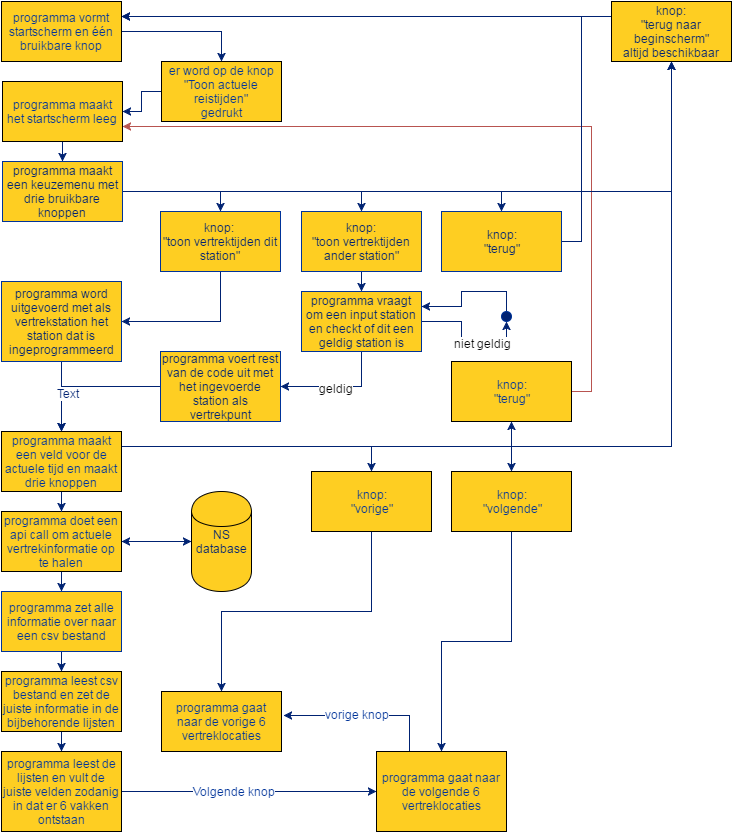

The diagram above was exported from draw.io. Its source (the exported page's mxGraphModel, read from the mxfile embedded in the PNG):
<mxGraphModel dx="876" dy="457" grid="1" gridSize="10" guides="1" tooltips="1" connect="1" arrows="1" fold="1" page="1" pageScale="1" pageWidth="826" pageHeight="1169" background="#ffffff" math="0" shadow="0">
  <root>
    <mxCell id="0" />
    <mxCell id="1" parent="0" />
    <mxCell id="35" style="edgeStyle=orthogonalEdgeStyle;rounded=0;html=1;exitX=1;exitY=0.5;entryX=0.5;entryY=0;jettySize=auto;orthogonalLoop=1;strokeColor=#002272;" parent="1" source="2" target="34" edge="1">
      <mxGeometry relative="1" as="geometry" />
    </mxCell>
    <mxCell id="2" value="&lt;font color=&quot;#003399&quot;&gt;programma vormt startscherm en één bruikbare knop&lt;/font&gt;" style="whiteSpace=wrap;html=1;fillColor=#fece22;strokeColor=#000000;" parent="1" vertex="1">
      <mxGeometry x="40" y="40" width="120" height="60" as="geometry" />
    </mxCell>
    <mxCell id="49" value="" style="edgeStyle=orthogonalEdgeStyle;rounded=0;html=1;jettySize=auto;orthogonalLoop=1;strokeColor=#002272;" parent="1" source="8" target="48" edge="1">
      <mxGeometry relative="1" as="geometry" />
    </mxCell>
    <mxCell id="8" value="&lt;font color=&quot;#003399&quot;&gt;programma maakt het startscherm leeg&lt;/font&gt;" style="whiteSpace=wrap;html=1;fillColor=#FECE22;" parent="1" vertex="1">
      <mxGeometry x="41" y="120" width="120" height="60" as="geometry" />
    </mxCell>
    <mxCell id="81" value="" style="edgeStyle=orthogonalEdgeStyle;rounded=0;html=1;jettySize=auto;orthogonalLoop=1;strokeColor=#002272;" parent="1" source="9" target="10" edge="1">
      <mxGeometry relative="1" as="geometry" />
    </mxCell>
    <mxCell id="87" style="edgeStyle=orthogonalEdgeStyle;rounded=0;html=1;exitX=1;exitY=0.5;entryX=0;entryY=0.5;jettySize=auto;orthogonalLoop=1;strokeColor=#002272;fontColor=#002272;" parent="1" source="9" target="86" edge="1">
      <mxGeometry relative="1" as="geometry" />
    </mxCell>
    <mxCell id="9" value="&lt;font color=&quot;#003399&quot;&gt;programma doet een api call om actuele vertrekinformatie op te halen&lt;/font&gt;" style="whiteSpace=wrap;html=1;fillColor=#FECE22;" parent="1" vertex="1">
      <mxGeometry x="40" y="550" width="120" height="60" as="geometry" />
    </mxCell>
    <mxCell id="32" value="" style="edgeStyle=orthogonalEdgeStyle;rounded=0;html=1;jettySize=auto;orthogonalLoop=1;strokeColor=#002272;" parent="1" source="10" target="11" edge="1">
      <mxGeometry relative="1" as="geometry" />
    </mxCell>
    <mxCell id="10" value="&lt;font color=&quot;#003399&quot;&gt;programma zet alle informatie over naar een csv bestand&lt;/font&gt;" style="whiteSpace=wrap;html=1;fillColor=#FECE22;strokeColor=#003399;" parent="1" vertex="1">
      <mxGeometry x="40" y="630" width="120" height="60" as="geometry" />
    </mxCell>
    <mxCell id="33" value="" style="edgeStyle=orthogonalEdgeStyle;rounded=0;html=1;jettySize=auto;orthogonalLoop=1;strokeColor=#002272;" parent="1" source="11" target="12" edge="1">
      <mxGeometry relative="1" as="geometry" />
    </mxCell>
    <mxCell id="11" value="&lt;font color=&quot;#003399&quot;&gt;programma leest csv bestand en zet de juiste informatie in de bijbehorende lijsten&lt;/font&gt;" style="whiteSpace=wrap;html=1;fillColor=#FECE22;" parent="1" vertex="1">
      <mxGeometry x="40" y="710" width="120" height="60" as="geometry" />
    </mxCell>
    <mxCell id="40" style="edgeStyle=orthogonalEdgeStyle;rounded=0;html=1;exitX=1;exitY=0.5;entryX=0;entryY=0.5;jettySize=auto;orthogonalLoop=1;strokeColor=#002272;" parent="1" source="12" target="37" edge="1">
      <mxGeometry relative="1" as="geometry" />
    </mxCell>
    <mxCell id="41" value="&lt;font color=&quot;#003399&quot;&gt;Volgende knop&lt;/font&gt;" style="text;html=1;resizable=0;points=[];align=center;verticalAlign=middle;labelBackgroundColor=#ffffff;" parent="40" vertex="1" connectable="0">
      <mxGeometry x="-0.1217" y="1" relative="1" as="geometry">
        <mxPoint as="offset" />
      </mxGeometry>
    </mxCell>
    <mxCell id="12" value="&lt;font color=&quot;#003399&quot;&gt;programma leest de lijsten en vult de juiste velden zodanig in dat er 6 vakken ontstaan&lt;/font&gt;" style="whiteSpace=wrap;html=1;fillColor=#FECE22;" parent="1" vertex="1">
      <mxGeometry x="40" y="790" width="120" height="80" as="geometry" />
    </mxCell>
    <mxCell id="26" style="edgeStyle=orthogonalEdgeStyle;rounded=0;html=1;exitX=1;exitY=0.25;entryX=0.5;entryY=0;jettySize=auto;orthogonalLoop=1;strokeColor=#002272;" parent="1" source="14" target="17" edge="1">
      <mxGeometry relative="1" as="geometry" />
    </mxCell>
    <mxCell id="27" style="edgeStyle=orthogonalEdgeStyle;rounded=0;html=1;exitX=1;exitY=0.25;entryX=0.5;entryY=0;jettySize=auto;orthogonalLoop=1;strokeColor=#002272;" parent="1" source="14" target="18" edge="1">
      <mxGeometry relative="1" as="geometry" />
    </mxCell>
    <mxCell id="47" style="edgeStyle=orthogonalEdgeStyle;rounded=0;html=1;exitX=1;exitY=0.25;entryX=0.5;entryY=1;jettySize=auto;orthogonalLoop=1;strokeColor=#002272;" parent="1" source="14" target="16" edge="1">
      <mxGeometry relative="1" as="geometry" />
    </mxCell>
    <mxCell id="80" value="" style="edgeStyle=orthogonalEdgeStyle;rounded=0;html=1;jettySize=auto;orthogonalLoop=1;strokeColor=#002272;" parent="1" source="14" target="9" edge="1">
      <mxGeometry relative="1" as="geometry" />
    </mxCell>
    <mxCell id="94" style="edgeStyle=orthogonalEdgeStyle;rounded=0;html=1;exitX=1;exitY=0.25;entryX=0.5;entryY=1;jettySize=auto;orthogonalLoop=1;strokeColor=#002272;fontColor=#002272;" edge="1" parent="1" source="14" target="89">
      <mxGeometry relative="1" as="geometry" />
    </mxCell>
    <mxCell id="14" value="&lt;font color=&quot;#003399&quot;&gt;programma maakt een veld voor de actuele tijd en maakt drie knoppen&lt;/font&gt;" style="whiteSpace=wrap;html=1;fillColor=#FECE22;" parent="1" vertex="1">
      <mxGeometry x="40" y="470" width="120" height="60" as="geometry" />
    </mxCell>
    <mxCell id="84" style="edgeStyle=orthogonalEdgeStyle;rounded=0;html=1;exitX=1;exitY=0.5;jettySize=auto;orthogonalLoop=1;entryX=1;entryY=0.75;fillColor=#f8cecc;strokeColor=#b85450;" parent="1" source="16" target="8" edge="1">
      <mxGeometry relative="1" as="geometry">
        <mxPoint x="660" y="170" as="targetPoint" />
        <Array as="points">
          <mxPoint x="630" y="430" />
          <mxPoint x="630" y="165" />
        </Array>
      </mxGeometry>
    </mxCell>
    <mxCell id="16" value="&lt;font color=&quot;#003399&quot;&gt;knop:&lt;/font&gt;&lt;div&gt;&lt;font color=&quot;#003399&quot;&gt;&quot;terug&quot;&lt;/font&gt;&lt;/div&gt;" style="whiteSpace=wrap;html=1;fillColor=#FECE22;" parent="1" vertex="1">
      <mxGeometry x="490" y="400" width="120" height="60" as="geometry" />
    </mxCell>
    <mxCell id="42" style="edgeStyle=orthogonalEdgeStyle;rounded=0;html=1;exitX=0.5;exitY=1;entryX=0.5;entryY=0;jettySize=auto;orthogonalLoop=1;strokeColor=#002272;" parent="1" source="17" target="38" edge="1">
      <mxGeometry relative="1" as="geometry" />
    </mxCell>
    <mxCell id="17" value="&lt;font color=&quot;#003399&quot;&gt;knop:&lt;/font&gt;&lt;div&gt;&lt;font color=&quot;#003399&quot;&gt;&quot;vorige&quot;&lt;/font&gt;&lt;/div&gt;" style="whiteSpace=wrap;html=1;fillColor=#FECE22;" parent="1" vertex="1">
      <mxGeometry x="350" y="510" width="120" height="60" as="geometry" />
    </mxCell>
    <mxCell id="39" style="edgeStyle=orthogonalEdgeStyle;rounded=0;html=1;exitX=0.5;exitY=1;entryX=0.5;entryY=0;jettySize=auto;orthogonalLoop=1;strokeColor=#002272;" parent="1" source="18" target="37" edge="1">
      <mxGeometry relative="1" as="geometry" />
    </mxCell>
    <mxCell id="18" value="&lt;font color=&quot;#003399&quot;&gt;knop:&lt;/font&gt;&lt;div&gt;&lt;font color=&quot;#003399&quot;&gt;&quot;volgende&quot;&lt;/font&gt;&lt;/div&gt;" style="whiteSpace=wrap;html=1;fillColor=#FECE22;" parent="1" vertex="1">
      <mxGeometry x="490" y="510" width="120" height="60" as="geometry" />
    </mxCell>
    <mxCell id="20" style="edgeStyle=orthogonalEdgeStyle;rounded=0;html=1;exitX=1;exitY=0.25;entryX=1;entryY=0.25;jettySize=auto;orthogonalLoop=1;" parent="1" source="14" target="14" edge="1">
      <mxGeometry relative="1" as="geometry" />
    </mxCell>
    <mxCell id="21" style="edgeStyle=orthogonalEdgeStyle;rounded=0;html=1;exitX=0.75;exitY=0;entryX=0.75;entryY=0;jettySize=auto;orthogonalLoop=1;" parent="1" source="14" target="14" edge="1">
      <mxGeometry relative="1" as="geometry" />
    </mxCell>
    <mxCell id="36" value="" style="edgeStyle=orthogonalEdgeStyle;rounded=0;html=1;jettySize=auto;orthogonalLoop=1;strokeColor=#002272;" parent="1" source="34" target="8" edge="1">
      <mxGeometry relative="1" as="geometry" />
    </mxCell>
    <mxCell id="34" value="&lt;font color=&quot;#003399&quot;&gt;er word op de knop &quot;Toon actuele reistijden&quot;&lt;/font&gt;&lt;div&gt;&lt;font color=&quot;#003399&quot;&gt;gedrukt&lt;/font&gt;&lt;/div&gt;" style="whiteSpace=wrap;html=1;fillColor=#FECE22;strokeColor=#000000;" parent="1" vertex="1">
      <mxGeometry x="200" y="100" width="120" height="60" as="geometry" />
    </mxCell>
    <mxCell id="45" style="edgeStyle=orthogonalEdgeStyle;rounded=0;html=1;exitX=0.25;exitY=0;entryX=1.017;entryY=0.4;entryPerimeter=0;jettySize=auto;orthogonalLoop=1;strokeColor=#002272;" parent="1" source="37" target="38" edge="1">
      <mxGeometry relative="1" as="geometry" />
    </mxCell>
    <mxCell id="46" value="&lt;font color=&quot;#003399&quot;&gt;vorige knop&lt;/font&gt;" style="text;html=1;resizable=0;points=[];align=center;verticalAlign=middle;labelBackgroundColor=#ffffff;" parent="45" vertex="1" connectable="0">
      <mxGeometry x="0.1045" y="-2" relative="1" as="geometry">
        <mxPoint as="offset" />
      </mxGeometry>
    </mxCell>
    <mxCell id="37" value="&lt;font color=&quot;#003399&quot;&gt;programma gaat naar de volgende 6 vertreklocaties&lt;/font&gt;" style="whiteSpace=wrap;html=1;fillColor=#FECE22;strokeColor=#000000;" parent="1" vertex="1">
      <mxGeometry x="415" y="790" width="130" height="80" as="geometry" />
    </mxCell>
    <mxCell id="38" value="&lt;font color=&quot;#003399&quot;&gt;programma gaat naar de vorige 6 vertreklocaties&lt;/font&gt;" style="whiteSpace=wrap;html=1;fillColor=#FECE22;strokeColor=#000000;" parent="1" vertex="1">
      <mxGeometry x="200" y="730" width="120" height="60" as="geometry" />
    </mxCell>
    <mxCell id="53" style="edgeStyle=orthogonalEdgeStyle;rounded=0;html=1;exitX=1;exitY=0.5;entryX=0.5;entryY=0;jettySize=auto;orthogonalLoop=1;strokeColor=#002272;" parent="1" source="48" target="50" edge="1">
      <mxGeometry relative="1" as="geometry" />
    </mxCell>
    <mxCell id="54" style="edgeStyle=orthogonalEdgeStyle;rounded=0;html=1;exitX=1;exitY=0.5;entryX=0.5;entryY=0;jettySize=auto;orthogonalLoop=1;strokeColor=#002272;" parent="1" source="48" target="51" edge="1">
      <mxGeometry relative="1" as="geometry" />
    </mxCell>
    <mxCell id="55" style="edgeStyle=orthogonalEdgeStyle;rounded=0;html=1;exitX=1;exitY=0.5;entryX=0.5;entryY=0;jettySize=auto;orthogonalLoop=1;strokeColor=#002272;" parent="1" source="48" target="52" edge="1">
      <mxGeometry relative="1" as="geometry" />
    </mxCell>
    <mxCell id="93" style="edgeStyle=orthogonalEdgeStyle;rounded=0;html=1;exitX=1;exitY=0.5;entryX=0.5;entryY=1;jettySize=auto;orthogonalLoop=1;strokeColor=#002272;fontColor=#002272;" edge="1" parent="1" source="48" target="89">
      <mxGeometry relative="1" as="geometry" />
    </mxCell>
    <mxCell id="48" value="&lt;font color=&quot;#002272&quot;&gt;programma maakt een keuzemenu met drie bruikbare knoppen&lt;/font&gt;" style="whiteSpace=wrap;html=1;strokeColor=#003399;fillColor=#FECE22;" parent="1" vertex="1">
      <mxGeometry x="41" y="200" width="120" height="60" as="geometry" />
    </mxCell>
    <mxCell id="60" style="edgeStyle=orthogonalEdgeStyle;rounded=0;html=1;exitX=0.5;exitY=1;entryX=1;entryY=0.5;jettySize=auto;orthogonalLoop=1;strokeColor=#002272;" parent="1" source="50" target="59" edge="1">
      <mxGeometry relative="1" as="geometry" />
    </mxCell>
    <mxCell id="50" value="&lt;font color=&quot;#002272&quot;&gt;knop:&amp;nbsp;&lt;/font&gt;&lt;div&gt;&lt;font color=&quot;#002272&quot;&gt;&quot;toon vertrektijden dit station&quot;&lt;/font&gt;&lt;/div&gt;" style="whiteSpace=wrap;html=1;strokeColor=#003399;fillColor=#FECE22;" parent="1" vertex="1">
      <mxGeometry x="199" y="250" width="120" height="60" as="geometry" />
    </mxCell>
    <mxCell id="64" style="edgeStyle=orthogonalEdgeStyle;rounded=0;html=1;exitX=0.5;exitY=1;entryX=0.5;entryY=0;jettySize=auto;orthogonalLoop=1;strokeColor=#002272;" parent="1" source="51" target="63" edge="1">
      <mxGeometry relative="1" as="geometry" />
    </mxCell>
    <mxCell id="51" value="&lt;font color=&quot;#002272&quot;&gt;knop:&lt;/font&gt;&lt;div&gt;&lt;font color=&quot;#002272&quot;&gt;&quot;&lt;span&gt;toon vertrektijden ander station&quot;&lt;/span&gt;&lt;/font&gt;&lt;/div&gt;" style="whiteSpace=wrap;html=1;strokeColor=#003399;fillColor=#FECE22;" parent="1" vertex="1">
      <mxGeometry x="340" y="250" width="120" height="60" as="geometry" />
    </mxCell>
    <mxCell id="83" style="edgeStyle=orthogonalEdgeStyle;rounded=0;html=1;exitX=1;exitY=0.5;entryX=1;entryY=0.25;jettySize=auto;orthogonalLoop=1;fillColor=#dae8fc;strokeColor=#002272;" parent="1" source="52" target="2" edge="1">
      <mxGeometry relative="1" as="geometry" />
    </mxCell>
    <mxCell id="52" value="&lt;font color=&quot;#002272&quot;&gt;knop:&lt;/font&gt;&lt;div&gt;&lt;font color=&quot;#002272&quot;&gt;&quot;terug&quot;&lt;/font&gt;&lt;/div&gt;" style="whiteSpace=wrap;html=1;strokeColor=#003399;fillColor=#FECE22;" parent="1" vertex="1">
      <mxGeometry x="480" y="250" width="120" height="60" as="geometry" />
    </mxCell>
    <mxCell id="62" style="edgeStyle=orthogonalEdgeStyle;rounded=0;html=1;exitX=0.5;exitY=1;entryX=0.5;entryY=0;jettySize=auto;orthogonalLoop=1;strokeColor=#002272;" parent="1" source="59" target="14" edge="1">
      <mxGeometry relative="1" as="geometry" />
    </mxCell>
    <mxCell id="59" value="&lt;font color=&quot;#002272&quot;&gt;programma word uitgevoerd met als vertrekstation het station dat is ingeprogrammeerd&lt;/font&gt;" style="whiteSpace=wrap;html=1;strokeColor=#003399;fillColor=#FECE22;" parent="1" vertex="1">
      <mxGeometry x="40" y="320" width="120" height="80" as="geometry" />
    </mxCell>
    <mxCell id="69" style="edgeStyle=orthogonalEdgeStyle;rounded=0;html=1;exitX=1;exitY=0.5;entryX=0.5;entryY=1;jettySize=auto;orthogonalLoop=1;strokeColor=#002272;" parent="1" source="63" target="68" edge="1">
      <mxGeometry relative="1" as="geometry" />
    </mxCell>
    <mxCell id="76" value="niet geldig" style="text;html=1;resizable=0;points=[];align=center;verticalAlign=middle;labelBackgroundColor=#ffffff;" parent="69" vertex="1" connectable="0">
      <mxGeometry x="0.296" y="-1" relative="1" as="geometry">
        <mxPoint as="offset" />
      </mxGeometry>
    </mxCell>
    <mxCell id="77" style="edgeStyle=orthogonalEdgeStyle;rounded=0;html=1;exitX=0.5;exitY=1;entryX=1;entryY=0.5;jettySize=auto;orthogonalLoop=1;strokeColor=#002272;" parent="1" source="63" target="65" edge="1">
      <mxGeometry relative="1" as="geometry" />
    </mxCell>
    <mxCell id="78" value="geldig" style="text;html=1;resizable=0;points=[];align=center;verticalAlign=middle;labelBackgroundColor=#ffffff;" parent="77" vertex="1" connectable="0">
      <mxGeometry x="0.045" y="1" relative="1" as="geometry">
        <mxPoint as="offset" />
      </mxGeometry>
    </mxCell>
    <mxCell id="63" value="&lt;font color=&quot;#002272&quot;&gt;programma vraagt om een input station en checkt of dit een geldig station is&lt;/font&gt;" style="whiteSpace=wrap;html=1;strokeColor=#003399;fillColor=#FECE22;" parent="1" vertex="1">
      <mxGeometry x="340" y="330" width="120" height="60" as="geometry" />
    </mxCell>
    <mxCell id="79" style="edgeStyle=orthogonalEdgeStyle;rounded=0;html=1;exitX=0;exitY=0.5;jettySize=auto;orthogonalLoop=1;strokeColor=#002272;" parent="1" source="65" edge="1">
      <mxGeometry relative="1" as="geometry">
        <mxPoint x="100" y="470" as="targetPoint" />
      </mxGeometry>
    </mxCell>
    <mxCell id="85" value="Text" style="text;html=1;resizable=0;points=[];align=center;verticalAlign=middle;labelBackgroundColor=#ffffff;fontColor=#002272;" parent="79" vertex="1" connectable="0">
      <mxGeometry x="0.2917" y="6" relative="1" as="geometry">
        <mxPoint as="offset" />
      </mxGeometry>
    </mxCell>
    <mxCell id="65" value="&lt;font color=&quot;#002272&quot;&gt;programma voert rest van de code uit met het ingevoerde station als vertrekpunt&lt;/font&gt;" style="whiteSpace=wrap;html=1;strokeColor=#003399;fillColor=#FECE22;" parent="1" vertex="1">
      <mxGeometry x="199" y="390" width="120" height="70" as="geometry" />
    </mxCell>
    <mxCell id="70" style="edgeStyle=orthogonalEdgeStyle;rounded=0;html=1;exitX=0.5;exitY=0;entryX=1;entryY=0.25;jettySize=auto;orthogonalLoop=1;strokeColor=#002272;" parent="1" source="68" target="63" edge="1">
      <mxGeometry relative="1" as="geometry" />
    </mxCell>
    <mxCell id="68" value="" style="ellipse;whiteSpace=wrap;html=1;strokeColor=#003399;fillColor=#002272;" parent="1" vertex="1">
      <mxGeometry x="540" y="350" width="10" height="10" as="geometry" />
    </mxCell>
    <mxCell id="88" style="edgeStyle=orthogonalEdgeStyle;rounded=0;html=1;exitX=0;exitY=0.5;entryX=1;entryY=0.5;jettySize=auto;orthogonalLoop=1;strokeColor=#002272;fontColor=#002272;" parent="1" source="86" target="9" edge="1">
      <mxGeometry relative="1" as="geometry" />
    </mxCell>
    <mxCell id="86" value="NS database" style="shape=cylinder;whiteSpace=wrap;html=1;strokeColor=#000000;fillColor=#FECE22;fontColor=#002272;" parent="1" vertex="1">
      <mxGeometry x="230" y="530" width="60" height="100" as="geometry" />
    </mxCell>
    <mxCell id="92" style="edgeStyle=orthogonalEdgeStyle;rounded=0;html=1;exitX=0;exitY=0.25;entryX=1;entryY=0.25;jettySize=auto;orthogonalLoop=1;strokeColor=#002272;fontColor=#002272;" parent="1" source="89" target="2" edge="1">
      <mxGeometry relative="1" as="geometry" />
    </mxCell>
    <mxCell id="89" value="knop:&lt;div&gt;&quot;terug naar beginscherm&quot;&lt;/div&gt;&lt;div&gt;altijd beschikbaar&lt;/div&gt;" style="whiteSpace=wrap;html=1;strokeColor=#000000;fillColor=#FECE22;fontColor=#002272;" parent="1" vertex="1">
      <mxGeometry x="650" y="40" width="120" height="60" as="geometry" />
    </mxCell>
  </root>
</mxGraphModel>